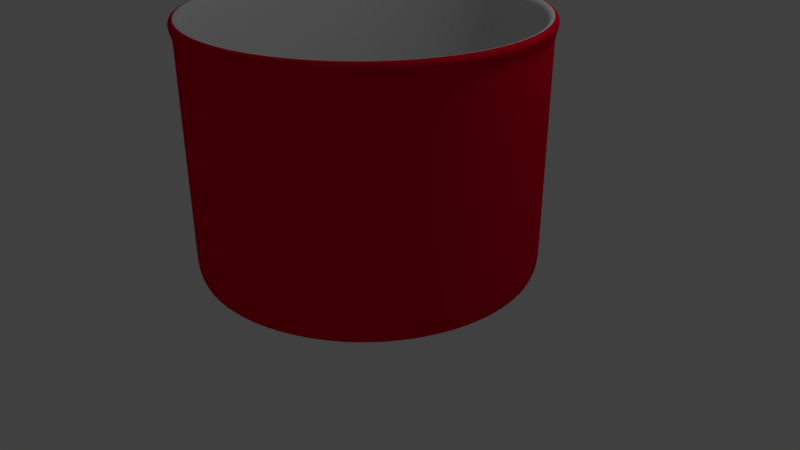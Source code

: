 # Source: mug.blend  (saved by Blender 2.79.0; exported with 4.5.12 LTS)
import bpy
from mathutils import Matrix  # noqa: F401  (used for matrix-valued properties, if any)

bpy.ops.wm.read_factory_settings(use_empty=True)
scene = bpy.context.scene
scene.name = 'Scene'

# ---- collections
col_collection_1 = bpy.data.collections.new('Collection 1'); scene.collection.children.link(col_collection_1)

# ---- materials (node trees are filled in below, after node groups)
mat_material_001 = bpy.data.materials.new('Material.001')
mat_material_001.alpha_threshold = 0.0
mat_material_001.use_transparent_shadow = False
mat_material_001.diffuse_color = (0.8, 0.0006263, 0.02468, 1.0)
mat_material_001.roughness = 0.5
mat_material_002 = bpy.data.materials.new('Material.002')
mat_material_002.alpha_threshold = 0.0
mat_material_002.use_transparent_shadow = False
mat_material_002.roughness = 0.5

# ---- material node trees

# ---- world
world_world = bpy.data.worlds.new('World'); scene.world = world_world
world_world.color = (0.05088, 0.05088, 0.05088)
world_world.use_sun_shadow = False
world_world.sun_shadow_jitter_overblur = 0.0
world_world.cycles.sampling_method = 'MANUAL'

# ---- cameras
cam_camera = bpy.data.cameras.new('Camera')
cam_camera.clip_end = 100.0
cam_camera.lens = 35.0
cam_camera.sensor_width = 32.0
cam_camera.sensor_height = 18.0
cam_camera.ortho_scale = 7.314
cam_camera.dof.focus_distance = 0.0
cam_camera.dof.aperture_fstop = 128.0

# ---- lights
light_lamp = bpy.data.lights.new('Lamp', 'POINT')
light_lamp.transmission_factor = 0.0
light_lamp.cutoff_distance = 30.0
light_lamp.energy = 100.0
light_lamp.shadow_buffer_clip_start = 1.001
light_lamp.shadow_soft_size = 0.1
light_lamp.shadow_maximum_resolution = 0.006
light_lamp.use_absolute_resolution = True

# ---- meshes
me_circle = bpy.data.meshes.new('Circle')
me_circle.from_pydata([(-0.1121, 0.8975, 0.01493), (-0.285, 0.8584, 0.01493), (-0.447, 0.7863, 0.01493), (-0.5918, 0.684, 0.01493), (-0.7139, 0.5554, 0.01493), (-0.8085, 0.4054, 0.01493), (-0.8721, 0.2399, 0.01493), (-0.9021, 0.06517, 0.01493), (-0.8975, -0.1121, 0.01493), (-0.8584, -0.285, 0.01493), (-0.7863, -0.447, 0.01493), (-0.684, -0.5918, 0.01493), (-0.5554, -0.7139, 0.01493), (-0.4054, -0.8085, 0.01493), (-0.2399, -0.8721, 0.01493), (-0.06517, -0.9021, 0.01493), (0.1121, -0.8975, 0.01493), (0.285, -0.8584, 0.01493), (0.447, -0.7863, 0.01493), (0.5918, -0.684, 0.01493), (0.7139, -0.5554, 0.01493), (0.8085, -0.4054, 0.01493), (0.8721, -0.2399, 0.01493), (0.9021, -0.06517, 0.01493), (0.8975, 0.1121, 0.01493), (0.8584, 0.285, 0.01493), (0.7863, 0.447, 0.01493), (0.684, 0.5918, 0.01493), (0.5554, 0.7139, 0.01493), (0.4054, 0.8085, 0.01493), (0.2399, 0.8721, 0.01493), (0.06517, 0.9021, 0.01493), (-0.1178, 0.9432, 1.435), (-0.2995, 0.9021, 1.435), (-0.4697, 0.8263, 1.435), (-0.6219, 0.7188, 1.435), (-0.7502, 0.5836, 1.435), (-0.8496, 0.4261, 1.435), (-0.9164, 0.2521, 1.435), (-0.948, 0.06849, 1.435), (-0.9432, -0.1178, 1.435), (-0.9021, -0.2995, 1.435), (-0.8263, -0.4697, 1.435), (-0.7188, -0.6219, 1.435), (-0.5836, -0.7502, 1.435), (-0.4261, -0.8496, 1.435), (-0.2521, -0.9164, 1.435), (-0.06849, -0.948, 1.435), (0.1178, -0.9432, 1.435), (0.2995, -0.9021, 1.435), (0.4697, -0.8263, 1.435), (0.6219, -0.7188, 1.435), (0.7502, -0.5836, 1.435), (0.8496, -0.4261, 1.435), (0.9164, -0.2521, 1.435), (0.948, -0.06849, 1.435), (0.9432, 0.1178, 1.435), (0.9021, 0.2995, 1.435), (0.8263, 0.4697, 1.435), (0.7188, 0.6219, 1.435), (0.5836, 0.7502, 1.435), (0.4261, 0.8496, 1.435), (0.2521, 0.9164, 1.435), (0.06849, 0.948, 1.435), (-0.3236, 0.9747, 1.435), (-0.1273, 1.019, 1.435), (-0.5076, 0.8928, 1.435), (-0.672, 0.7766, 1.435), (-0.8106, 0.6306, 1.435), (-0.918, 0.4604, 1.435), (-0.9902, 0.2724, 1.435), (-1.024, 0.074, 1.435), (-1.019, -0.1273, 1.435), (-0.9747, -0.3236, 1.435), (-0.8928, -0.5076, 1.435), (-0.7766, -0.672, 1.435), (-0.6306, -0.8106, 1.435), (-0.4604, -0.918, 1.435), (-0.2724, -0.9902, 1.435), (-0.074, -1.024, 1.435), (0.1273, -1.019, 1.435), (0.3236, -0.9747, 1.435), (0.5076, -0.8928, 1.435), (0.672, -0.7766, 1.435), (0.8106, -0.6306, 1.435), (0.918, -0.4604, 1.435), (0.9902, -0.2724, 1.435), (1.024, -0.074, 1.435), (1.019, 0.1273, 1.435), (0.9747, 0.3236, 1.435), (0.8928, 0.5076, 1.435), (0.7766, 0.672, 1.435), (0.6306, 0.8106, 1.435), (0.4604, 0.918, 1.435), (0.2724, 0.9902, 1.435), (0.074, 1.024, 1.435), (-0.09519, 0.7623, 0.08779), (-0.2421, 0.7291, 0.08779), (-0.3797, 0.6679, 0.08779), (-0.5027, 0.581, 0.08779), (-0.6063, 0.4717, 0.08779), (-0.6867, 0.3444, 0.08779), (-0.7407, 0.2038, 0.08779), (-0.7662, 0.05536, 0.08779), (-0.7623, -0.09519, 0.08779), (-0.7291, -0.2421, 0.08779), (-0.6679, -0.3797, 0.08779), (-0.581, -0.5027, 0.08779), (-0.4717, -0.6063, 0.08779), (-0.3444, -0.6867, 0.08779), (-0.2038, -0.7407, 0.08779), (-0.05536, -0.7662, 0.08779), (0.09519, -0.7623, 0.08779), (0.2421, -0.7291, 0.08779), (0.3797, -0.6679, 0.08779), (0.5027, -0.581, 0.08779), (0.6063, -0.4717, 0.08779), (0.6867, -0.3444, 0.08779), (0.7407, -0.2038, 0.08779), (0.7662, -0.05536, 0.08779), (0.7623, 0.09519, 0.08779), (0.7291, 0.2421, 0.08779), (0.6679, 0.3797, 0.08779), (0.581, 0.5027, 0.08779), (0.4717, 0.6063, 0.08779), (0.3444, 0.6867, 0.08779), (0.2038, 0.7407, 0.08779), (0.05535, 0.7662, 0.08779), (-0.4942, 0.8693, 0.1586), (-0.3151, 0.9491, 0.1586), (0.4483, 0.8939, 0.1586), (0.614, 0.7893, 0.1586), (0.1239, -0.9923, 0.1586), (-0.07206, -0.9974, 0.1586), (-0.6543, 0.7562, 0.1586), (0.2653, 0.9642, 0.1586), (0.3151, -0.9491, 0.1586), (-0.7893, 0.614, 0.1586), (0.07205, 0.9974, 0.1586), (0.4942, -0.8693, 0.1586), (-0.8939, 0.4483, 0.1586), (-0.1239, 0.9923, 0.1586), (0.6543, -0.7562, 0.1586), (-0.9642, 0.2653, 0.1586), (0.7893, -0.614, 0.1586), (-0.9974, 0.07206, 0.1586), (0.8939, -0.4483, 0.1586), (-0.9923, -0.1239, 0.1586), (0.9642, -0.2653, 0.1586), (-0.9491, -0.3151, 0.1586), (0.9974, -0.07206, 0.1586), (-0.8693, -0.4942, 0.1586), (0.9923, 0.1239, 0.1586), (-0.7562, -0.6543, 0.1586), (0.9491, 0.3151, 0.1586), (-0.614, -0.7893, 0.1586), (0.8693, 0.4942, 0.1586), (-0.4483, -0.8939, 0.1586), (0.7562, 0.6543, 0.1586), (-0.2653, -0.9642, 0.1586), (-0.4942, 0.8693, 1.374), (0.4483, 0.8939, 1.374), (0.1239, -0.9923, 1.374), (-0.6543, 0.7562, 1.374), (0.2653, 0.9642, 1.374), (0.3151, -0.9491, 1.374), (-0.7893, 0.614, 1.374), (0.07205, 0.9974, 1.374), (0.4942, -0.8693, 1.374), (-0.8939, 0.4483, 1.374), (-0.1239, 0.9923, 1.374), (0.6543, -0.7562, 1.374), (-0.9642, 0.2653, 1.374), (0.7893, -0.614, 1.374), (-0.9974, 0.07206, 1.374), (0.8939, -0.4483, 1.374), (-0.9923, -0.1239, 1.374), (0.9642, -0.2653, 1.374), (-0.9491, -0.3151, 1.374), (0.9974, -0.07206, 1.374), (-0.8693, -0.4942, 1.374), (0.9923, 0.1239, 1.374), (-0.7562, -0.6543, 1.374), (0.9491, 0.3151, 1.374), (-0.614, -0.7893, 1.374), (0.8693, 0.4942, 1.374), (-0.4483, -0.8939, 1.374), (0.7562, 0.6543, 1.374), (-0.2653, -0.9642, 1.374), (-0.3151, 0.9491, 1.374), (0.614, 0.7893, 1.374), (-0.07206, -0.9974, 1.374), (-0.3151, 0.9491, -1.192e-07), (-0.1239, 0.9923, -1.192e-07), (-0.4942, 0.8693, -1.192e-07), (-0.6543, 0.7562, -1.192e-07), (-0.7893, 0.614, -1.192e-07), (-0.8939, 0.4483, -1.192e-07), (-0.9642, 0.2653, -1.192e-07), (-0.9974, 0.07206, -1.192e-07), (-0.9923, -0.1239, -1.192e-07), (-0.9491, -0.3151, -1.192e-07), (-0.8693, -0.4942, -1.192e-07), (-0.7562, -0.6543, -1.192e-07), (-0.614, -0.7893, -1.192e-07), (-0.4483, -0.8939, -1.192e-07), (-0.2653, -0.9642, -1.192e-07), (-0.07206, -0.9974, -1.192e-07), (0.1239, -0.9923, -1.192e-07), (0.3151, -0.9491, -1.192e-07), (0.4942, -0.8693, -1.192e-07), (0.6543, -0.7562, -1.192e-07), (0.7893, -0.614, -1.192e-07), (0.8939, -0.4483, -1.192e-07), (0.9642, -0.2653, -1.192e-07), (0.9974, -0.07206, -1.192e-07), (0.9923, 0.1239, -1.192e-07), (0.9491, 0.3151, -1.192e-07), (0.8693, 0.4942, -1.192e-07), (0.7562, 0.6543, -1.192e-07), (0.614, 0.7893, -1.192e-07), (0.4483, 0.8939, -1.192e-07), (0.2653, 0.9642, -1.192e-07), (0.07205, 0.9974, -1.192e-07), (-0.2826, 0.8511, 0.08779), (-0.1111, 0.8899, 0.08779), (-0.4432, 0.7796, 0.08779), (-0.5868, 0.6782, 0.08779), (-0.7078, 0.5507, 0.08779), (-0.8016, 0.402, 0.08779), (-0.8646, 0.2379, 0.08779), (-0.8944, 0.06462, 0.08779), (-0.8899, -0.1111, 0.08779), (-0.8511, -0.2826, 0.08779), (-0.7796, -0.4432, 0.08779), (-0.6782, -0.5868, 0.08779), (-0.5507, -0.7078, 0.08779), (-0.402, -0.8016, 0.08779), (-0.2379, -0.8646, 0.08779), (-0.06462, -0.8944, 0.08779), (0.1111, -0.8899, 0.08779), (0.2826, -0.8511, 0.08779), (0.4432, -0.7796, 0.08779), (0.5868, -0.6782, 0.08779), (0.7078, -0.5507, 0.08779), (0.8016, -0.402, 0.08779), (0.8646, -0.2379, 0.08779), (0.8944, -0.06462, 0.08779), (0.8899, 0.1111, 0.08779), (0.8511, 0.2826, 0.08779), (0.7796, 0.4432, 0.08779), (0.6782, 0.5868, 0.08779), (0.5506, 0.7078, 0.08779), (0.402, 0.8016, 0.08779), (0.2379, 0.8646, 0.08779), (0.06462, 0.8944, 0.08779), (-0.3151, 0.9491, 1.312), (0.614, 0.7893, 1.312), (-0.07206, -0.9974, 1.312), (-0.4942, 0.8693, 1.312), (0.4483, 0.8939, 1.312), (0.1239, -0.9923, 1.312), (-0.6543, 0.7562, 1.312), (0.2653, 0.9642, 1.312), (0.3151, -0.9491, 1.312), (-0.7893, 0.614, 1.312), (0.07205, 0.9974, 1.312), (0.4942, -0.8693, 1.312), (-0.8939, 0.4483, 1.312), (-0.1239, 0.9923, 1.312), (0.6543, -0.7562, 1.312), (-0.9642, 0.2653, 1.312), (0.7893, -0.614, 1.312), (-0.9974, 0.07206, 1.312), (0.8939, -0.4483, 1.312), (-0.9923, -0.1239, 1.312), (0.9642, -0.2653, 1.312), (-0.9491, -0.3151, 1.312), (0.9974, -0.07206, 1.312), (-0.8693, -0.4942, 1.312), (0.9923, 0.1239, 1.312), (-0.7562, -0.6543, 1.312), (0.9491, 0.3151, 1.312), (-0.614, -0.7893, 1.312), (0.8693, 0.4942, 1.312), (-0.4483, -0.8939, 1.312), (0.7562, 0.6543, 1.312), (-0.2653, -0.9642, 1.312), (-0.2845, 0.8569, 0.2412), (-0.1119, 0.8959, 0.2412), (0.5544, 0.7126, 0.2412), (0.6828, 0.5908, 0.2412), (-0.06506, -0.9005, 0.2412), (-0.2395, -0.8705, 0.2412), (-0.4462, 0.7849, 0.2412), (0.4047, 0.8071, 0.2412), (0.1119, -0.8959, 0.2412), (-0.5908, 0.6828, 0.2412), (0.2395, 0.8705, 0.2412), (0.2845, -0.8569, 0.2412), (-0.7126, 0.5544, 0.2412), (0.06506, 0.9005, 0.2412), (0.4462, -0.7849, 0.2412), (-0.8071, 0.4047, 0.2412), (0.5908, -0.6828, 0.2412), (-0.8705, 0.2395, 0.2412), (0.7126, -0.5544, 0.2412), (-0.9005, 0.06506, 0.2412), (0.8071, -0.4047, 0.2412), (-0.8959, -0.1119, 0.2412), (0.8705, -0.2395, 0.2412), (-0.8569, -0.2845, 0.2412), (0.9005, -0.06506, 0.2412), (-0.7849, -0.4462, 0.2412), (0.8959, 0.1119, 0.2412), (-0.6828, -0.5908, 0.2412), (0.8569, 0.2845, 0.2412), (-0.5544, -0.7126, 0.2412), (0.7849, 0.4462, 0.2412), (-0.4047, -0.8071, 0.2412), (-0.1173, 0.9392, 1.335), (0.7158, 0.6193, 1.335), (-0.2511, -0.9126, 1.335), (-0.2983, 0.8983, 1.335), (0.5812, 0.7471, 1.335), (-0.0682, -0.9441, 1.335), (-0.4678, 0.8228, 1.335), (0.4243, 0.8461, 1.335), (0.1173, -0.9392, 1.335), (-0.6193, 0.7158, 1.335), (0.2511, 0.9126, 1.335), (0.2983, -0.8983, 1.335), (-0.7471, 0.5812, 1.335), (0.0682, 0.9441, 1.335), (0.4678, -0.8228, 1.335), (-0.8461, 0.4243, 1.335), (0.6193, -0.7158, 1.335), (-0.9126, 0.2511, 1.335), (0.7471, -0.5812, 1.335), (-0.9441, 0.0682, 1.335), (0.8461, -0.4243, 1.335), (-0.9392, -0.1173, 1.335), (0.9126, -0.2511, 1.335), (-0.8983, -0.2983, 1.335), (0.9441, -0.0682, 1.335), (-0.8228, -0.4678, 1.335), (0.9392, 0.1173, 1.335), (-0.7158, -0.6193, 1.335), (0.8983, 0.2983, 1.335), (-0.5812, -0.7471, 1.335), (0.8228, 0.4678, 1.335), (-0.4243, -0.8461, 1.335), (-0.3126, 0.9416, 1.465), (-0.1229, 0.9845, 1.465), (-0.4903, 0.8625, 1.465), (-0.6492, 0.7503, 1.465), (-0.7831, 0.6092, 1.465), (-0.8869, 0.4447, 1.465), (-0.9566, 0.2632, 1.465), (-0.9896, 0.07149, 1.465), (-0.9845, -0.1229, 1.465), (-0.9416, -0.3126, 1.465), (-0.8625, -0.4903, 1.465), (-0.7503, -0.6492, 1.465), (-0.6092, -0.7831, 1.465), (-0.4447, -0.8869, 1.465), (-0.2632, -0.9566, 1.465), (-0.07149, -0.9896, 1.465), (0.1229, -0.9845, 1.465), (0.3126, -0.9416, 1.465), (0.4903, -0.8625, 1.465), (0.6492, -0.7503, 1.465), (0.7831, -0.6092, 1.465), (0.8869, -0.4447, 1.465), (0.9566, -0.2632, 1.465), (0.9896, -0.07149, 1.465), (0.9845, 0.1229, 1.465), (0.9416, 0.3126, 1.465), (0.8625, 0.4903, 1.465), (0.7503, 0.6492, 1.465), (0.6092, 0.7831, 1.465), (0.4447, 0.8869, 1.465), (0.2632, 0.9566, 1.465), (0.07149, 0.9896, 1.465), (-0.3151, 0.9491, 1.193), (0.614, 0.7893, 1.193), (-0.07206, -0.9974, 1.193), (-0.4942, 0.8693, 1.193), (0.4483, 0.8939, 1.193), (0.1239, -0.9923, 1.193), (-0.6543, 0.7562, 1.193), (0.2653, 0.9642, 1.193), (0.3151, -0.9491, 1.193), (-0.7893, 0.614, 1.193), (0.07205, 0.9974, 1.193), (0.4942, -0.8693, 1.193), (-0.8939, 0.4483, 1.193), (-0.1239, 0.9923, 1.193), (0.6543, -0.7562, 1.193), (-0.9642, 0.2653, 1.193), (0.7893, -0.614, 1.193), (-0.9974, 0.07206, 1.193), (0.8939, -0.4483, 1.193), (-0.9923, -0.1239, 1.193), (0.9642, -0.2653, 1.193), (-0.9491, -0.3151, 1.193), (0.9974, -0.07206, 1.193), (-0.8693, -0.4942, 1.193), (0.9923, 0.1239, 1.193), (-0.7562, -0.6543, 1.193), (0.9491, 0.3151, 1.193), (-0.614, -0.7893, 1.193), (0.8693, 0.4942, 1.193), (-0.4483, -0.8939, 1.193), (0.7562, 0.6543, 1.193), (-0.2653, -0.9642, 1.193), (-0.3151, 0.9491, 0.9723), (0.614, 0.7893, 0.9723), (-0.07206, -0.9974, 0.9723), (-0.4942, 0.8693, 0.9723), (0.4483, 0.8939, 0.9723), (0.1239, -0.9923, 0.9723), (-0.6543, 0.7562, 0.9723), (0.2653, 0.9642, 0.9723), (0.3151, -0.9491, 0.9723), (-0.7893, 0.614, 0.9723), (0.07205, 0.9974, 0.9723), (0.4942, -0.8693, 0.9723), (-0.8939, 0.4483, 0.9723), (-0.1239, 0.9923, 0.9723), (0.6543, -0.7562, 0.9723), (-0.9642, 0.2653, 0.9723), (0.7893, -0.614, 0.9723), (-0.9974, 0.07206, 0.9723), (0.8939, -0.4483, 0.9723), (-0.9923, -0.1239, 0.9723), (0.9642, -0.2653, 0.9723), (-0.9491, -0.3151, 0.9723), (0.9974, -0.07206, 0.9723), (-0.8693, -0.4942, 0.9723), (0.9923, 0.1239, 0.9723), (-0.7562, -0.6543, 0.9723), (0.9491, 0.3151, 0.9723), (-0.614, -0.7893, 0.9723), (0.8693, 0.4942, 0.9723), (-0.4483, -0.8939, 0.9723), (0.7562, 0.6543, 0.9723), (-0.2653, -0.9642, 0.9723), (-0.3151, 0.9491, 0.3564), (0.614, 0.7893, 0.3564), (-0.07206, -0.9974, 0.3564), (-0.4942, 0.8693, 0.3564), (0.4483, 0.8939, 0.3564), (0.1239, -0.9923, 0.3564), (-0.6543, 0.7562, 0.3564), (0.2653, 0.9642, 0.3564), (0.3151, -0.9491, 0.3564), (-0.7893, 0.614, 0.3564), (0.07205, 0.9974, 0.3564), (0.4942, -0.8693, 0.3564), (-0.8939, 0.4483, 0.3564), (-0.1239, 0.9923, 0.3564), (0.6543, -0.7562, 0.3564), (-0.9642, 0.2653, 0.3564), (0.7893, -0.614, 0.3564), (-0.9974, 0.07206, 0.3564), (0.8939, -0.4483, 0.3564), (-0.9923, -0.1239, 0.3564), (0.9642, -0.2653, 0.3564), (-0.9491, -0.3151, 0.3564), (0.9974, -0.07206, 0.3564), (-0.8693, -0.4942, 0.3564), (0.9923, 0.1239, 0.3564), (-0.7562, -0.6543, 0.3564), (0.9491, 0.3151, 0.3564), (-0.614, -0.7893, 0.3564), (0.8693, 0.4942, 0.3564), (-0.4483, -0.8939, 0.3564), (0.7562, 0.6543, 0.3564), (-0.2653, -0.9642, 0.3564), (0.06498, 1.252, 0.9777), (0.06399, 1.323, 1.187), (-0.131, 1.247, 0.9785), (-0.132, 1.318, 1.188), (0.07662, 1.354, 0.8704), (0.07448, 1.507, 0.9241), (-0.1194, 1.351, 0.8727), (-0.1215, 1.504, 0.9264), (0.05624, 1.334, 0.3895), (0.05404, 1.491, 0.3555), (-0.1398, 1.332, 0.3919), (-0.142, 1.488, 0.3578), (0.04201, 1.168, 0.3514), (0.05206, 1.239, 0.1773), (-0.125, 1.167, 0.3415), (-0.1149, 1.239, 0.1674), (0.04201, 1.168, 0.3514), (0.05206, 1.239, 0.1773), (-0.125, 1.167, 0.3415), (-0.1149, 1.239, 0.1674), (0.05586, 1.05, 0.323), (0.0559, 1.048, 0.1466), (-0.1402, 1.05, 0.323), (-0.1401, 1.047, 0.1466)], [], [(1, 0, 31, 30, 29, 28, 27, 26, 25, 24, 23, 22, 21, 20, 19, 18, 17, 16, 15, 14, 13, 12, 11, 10, 9, 8, 7, 6, 5, 4, 3, 2), (289, 288, 224, 225), (189, 160, 66, 64), (190, 161, 93, 92), (191, 162, 80, 79), (160, 163, 67, 66), (161, 164, 94, 93), (162, 165, 81, 80), (163, 166, 68, 67), (164, 167, 95, 94), (165, 168, 82, 81), (166, 169, 69, 68), (167, 170, 65, 95), (168, 171, 83, 82), (169, 172, 70, 69), (171, 173, 84, 83), (172, 174, 71, 70), (173, 175, 85, 84), (174, 176, 72, 71), (175, 177, 86, 85), (176, 178, 73, 72), (177, 179, 87, 86), (178, 180, 74, 73), (179, 181, 88, 87), (180, 182, 75, 74), (181, 183, 89, 88), (182, 184, 76, 75), (183, 185, 90, 89), (184, 186, 77, 76), (185, 187, 91, 90), (186, 188, 78, 77), (170, 189, 64, 65), (187, 190, 92, 91), (188, 191, 79, 78), (352, 353, 65, 64), (354, 352, 64, 66), (355, 354, 66, 67), (356, 355, 67, 68), (357, 356, 68, 69), (358, 357, 69, 70), (359, 358, 70, 71), (360, 359, 71, 72), (361, 360, 72, 73), (362, 361, 73, 74), (363, 362, 74, 75), (364, 363, 75, 76), (365, 364, 76, 77), (366, 365, 77, 78), (367, 366, 78, 79), (368, 367, 79, 80), (369, 368, 80, 81), (370, 369, 81, 82), (371, 370, 82, 83), (372, 371, 83, 84), (373, 372, 84, 85), (374, 373, 85, 86), (375, 374, 86, 87), (376, 375, 87, 88), (377, 376, 88, 89), (378, 377, 89, 90), (379, 378, 90, 91), (380, 379, 91, 92), (381, 380, 92, 93), (382, 381, 93, 94), (383, 382, 94, 95), (353, 383, 95, 65), (97, 98, 99, 100, 101, 102, 103, 104, 105, 106, 107, 108, 109, 110, 111, 112, 113, 114, 115, 116, 117, 118, 119, 120, 121, 122, 123, 124, 125, 126, 127, 96), (291, 290, 252, 251), (293, 292, 239, 238), (288, 294, 226, 224), (290, 295, 253, 252), (292, 296, 240, 239), (294, 297, 227, 226), (295, 298, 254, 253), (296, 299, 241, 240), (297, 300, 228, 227), (298, 301, 255, 254), (299, 302, 242, 241), (300, 303, 229, 228), (301, 289, 225, 255), (302, 304, 243, 242), (303, 305, 230, 229), (304, 306, 244, 243), (305, 307, 231, 230), (306, 308, 245, 244), (307, 309, 232, 231), (308, 310, 246, 245), (309, 311, 233, 232), (310, 312, 247, 246), (311, 313, 234, 233), (312, 314, 248, 247), (313, 315, 235, 234), (314, 316, 249, 248), (315, 317, 236, 235), (316, 318, 250, 249), (317, 319, 237, 236), (318, 291, 251, 250), (319, 293, 238, 237), (206, 207, 133, 159), (219, 220, 131, 158), (193, 192, 129, 141), (205, 206, 159, 157), (218, 219, 158, 156), (204, 205, 157, 155), (217, 218, 156, 154), (203, 204, 155, 153), (216, 217, 154, 152), (202, 203, 153, 151), (215, 216, 152, 150), (201, 202, 151, 149), (214, 215, 150, 148), (200, 201, 149, 147), (213, 214, 148, 146), (199, 200, 147, 145), (212, 213, 146, 144), (198, 199, 145, 143), (211, 212, 144, 142), (197, 198, 143, 140), (210, 211, 142, 139), (223, 193, 141, 138), (196, 197, 140, 137), (209, 210, 139, 136), (222, 223, 138, 135), (195, 196, 137, 134), (208, 209, 136, 132), (221, 222, 135, 130), (194, 195, 134, 128), (207, 208, 132, 133), (220, 221, 130, 131), (192, 194, 128, 129), (287, 258, 191, 188), (286, 257, 190, 187), (269, 256, 189, 170), (285, 287, 188, 186), (284, 286, 187, 185), (283, 285, 186, 184), (282, 284, 185, 183), (281, 283, 184, 182), (280, 282, 183, 181), (279, 281, 182, 180), (278, 280, 181, 179), (277, 279, 180, 178), (276, 278, 179, 177), (275, 277, 178, 176), (274, 276, 177, 175), (273, 275, 176, 174), (272, 274, 175, 173), (271, 273, 174, 172), (270, 272, 173, 171), (268, 271, 172, 169), (267, 270, 171, 168), (266, 269, 170, 167), (265, 268, 169, 166), (264, 267, 168, 165), (263, 266, 167, 164), (262, 265, 166, 163), (261, 264, 165, 162), (260, 263, 164, 161), (259, 262, 163, 160), (258, 261, 162, 191), (257, 260, 161, 190), (256, 259, 160, 189), (0, 1, 192, 193), (1, 2, 194, 192), (2, 3, 195, 194), (3, 4, 196, 195), (4, 5, 197, 196), (5, 6, 198, 197), (6, 7, 199, 198), (7, 8, 200, 199), (8, 9, 201, 200), (9, 10, 202, 201), (10, 11, 203, 202), (11, 12, 204, 203), (12, 13, 205, 204), (13, 14, 206, 205), (14, 15, 207, 206), (15, 16, 208, 207), (16, 17, 209, 208), (17, 18, 210, 209), (18, 19, 211, 210), (19, 20, 212, 211), (20, 21, 213, 212), (21, 22, 214, 213), (22, 23, 215, 214), (23, 24, 216, 215), (24, 25, 217, 216), (25, 26, 218, 217), (26, 27, 219, 218), (27, 28, 220, 219), (28, 29, 221, 220), (29, 30, 222, 221), (30, 31, 223, 222), (31, 0, 193, 223), (97, 96, 225, 224), (98, 97, 224, 226), (99, 98, 226, 227), (100, 99, 227, 228), (101, 100, 228, 229), (102, 101, 229, 230), (103, 102, 230, 231), (104, 103, 231, 232), (105, 104, 232, 233), (106, 105, 233, 234), (107, 106, 234, 235), (108, 107, 235, 236), (109, 108, 236, 237), (110, 109, 237, 238), (111, 110, 238, 239), (112, 111, 239, 240), (113, 112, 240, 241), (114, 113, 241, 242), (115, 114, 242, 243), (116, 115, 243, 244), (117, 116, 244, 245), (118, 117, 245, 246), (119, 118, 246, 247), (120, 119, 247, 248), (121, 120, 248, 249), (122, 121, 249, 250), (123, 122, 250, 251), (124, 123, 251, 252), (125, 124, 252, 253), (126, 125, 253, 254), (127, 126, 254, 255), (96, 127, 255, 225), (384, 387, 259, 256), (385, 388, 260, 257), (386, 389, 261, 258), (387, 390, 262, 259), (388, 391, 263, 260), (389, 392, 264, 261), (390, 393, 265, 262), (391, 394, 266, 263), (392, 395, 267, 264), (393, 396, 268, 265), (394, 397, 269, 266), (395, 398, 270, 267), (396, 399, 271, 268), (398, 400, 272, 270), (399, 401, 273, 271), (400, 402, 274, 272), (401, 403, 275, 273), (402, 404, 276, 274), (403, 405, 277, 275), (404, 406, 278, 276), (405, 407, 279, 277), (406, 408, 280, 278), (407, 409, 281, 279), (408, 410, 282, 280), (409, 411, 283, 281), (410, 412, 284, 282), (411, 413, 285, 283), (412, 414, 286, 284), (413, 415, 287, 285), (397, 384, 256, 269), (414, 385, 257, 286), (415, 386, 258, 287), (351, 322, 293, 319), (350, 321, 291, 318), (349, 351, 319, 317), (348, 350, 318, 316), (347, 349, 317, 315), (346, 348, 316, 314), (345, 347, 315, 313), (344, 346, 314, 312), (343, 345, 313, 311), (342, 344, 312, 310), (341, 343, 311, 309), (340, 342, 310, 308), (339, 341, 309, 307), (338, 340, 308, 306), (337, 339, 307, 305), (336, 338, 306, 304), (335, 337, 305, 303), (334, 336, 304, 302), (333, 320, 289, 301), (332, 335, 303, 300), (331, 334, 302, 299), (330, 333, 301, 298), (329, 332, 300, 297), (328, 331, 299, 296), (327, 330, 298, 295), (326, 329, 297, 294), (325, 328, 296, 292), (324, 327, 295, 290), (323, 326, 294, 288), (322, 325, 292, 293), (321, 324, 290, 291), (320, 323, 288, 289), (32, 33, 323, 320), (59, 60, 324, 321), (46, 47, 325, 322), (33, 34, 326, 323), (60, 61, 327, 324), (47, 48, 328, 325), (34, 35, 329, 326), (61, 62, 330, 327), (48, 49, 331, 328), (35, 36, 332, 329), (62, 63, 333, 330), (49, 50, 334, 331), (36, 37, 335, 332), (63, 32, 320, 333), (50, 51, 336, 334), (37, 38, 337, 335), (51, 52, 338, 336), (38, 39, 339, 337), (52, 53, 340, 338), (39, 40, 341, 339), (53, 54, 342, 340), (40, 41, 343, 341), (54, 55, 344, 342), (41, 42, 345, 343), (55, 56, 346, 344), (42, 43, 347, 345), (56, 57, 348, 346), (43, 44, 349, 347), (57, 58, 350, 348), (44, 45, 351, 349), (58, 59, 321, 350), (45, 46, 322, 351), (32, 63, 383, 353), (63, 62, 382, 383), (62, 61, 381, 382), (61, 60, 380, 381), (60, 59, 379, 380), (59, 58, 378, 379), (58, 57, 377, 378), (57, 56, 376, 377), (56, 55, 375, 376), (55, 54, 374, 375), (54, 53, 373, 374), (53, 52, 372, 373), (52, 51, 371, 372), (51, 50, 370, 371), (50, 49, 369, 370), (49, 48, 368, 369), (48, 47, 367, 368), (47, 46, 366, 367), (46, 45, 365, 366), (45, 44, 364, 365), (44, 43, 363, 364), (43, 42, 362, 363), (42, 41, 361, 362), (41, 40, 360, 361), (40, 39, 359, 360), (39, 38, 358, 359), (38, 37, 357, 358), (37, 36, 356, 357), (36, 35, 355, 356), (35, 34, 354, 355), (34, 33, 352, 354), (33, 32, 353, 352), (447, 418, 386, 415), (446, 417, 385, 414), (429, 416, 384, 397), (445, 447, 415, 413), (444, 446, 414, 412), (443, 445, 413, 411), (442, 444, 412, 410), (441, 443, 411, 409), (440, 442, 410, 408), (439, 441, 409, 407), (438, 440, 408, 406), (437, 439, 407, 405), (436, 438, 406, 404), (435, 437, 405, 403), (434, 436, 404, 402), (433, 435, 403, 401), (432, 434, 402, 400), (431, 433, 401, 399), (430, 432, 400, 398), (428, 431, 399, 396), (427, 430, 398, 395), (397, 394, 481, 483), (425, 428, 396, 393), (424, 427, 395, 392), (423, 426, 394, 391), (422, 425, 393, 390), (421, 424, 392, 389), (420, 423, 391, 388), (419, 422, 390, 387), (418, 421, 389, 386), (417, 420, 388, 385), (416, 419, 387, 384), (448, 451, 419, 416), (449, 452, 420, 417), (450, 453, 421, 418), (451, 454, 422, 419), (452, 455, 423, 420), (453, 456, 424, 421), (454, 457, 425, 422), (455, 458, 426, 423), (456, 459, 427, 424), (457, 460, 428, 425), (458, 461, 429, 426), (459, 462, 430, 427), (460, 463, 431, 428), (462, 464, 432, 430), (463, 465, 433, 431), (464, 466, 434, 432), (465, 467, 435, 433), (466, 468, 436, 434), (467, 469, 437, 435), (468, 470, 438, 436), (469, 471, 439, 437), (470, 472, 440, 438), (471, 473, 441, 439), (472, 474, 442, 440), (473, 475, 443, 441), (474, 476, 444, 442), (475, 477, 445, 443), (476, 478, 446, 444), (477, 479, 447, 445), (461, 448, 416, 429), (478, 449, 417, 446), (479, 450, 418, 447), (159, 133, 450, 479), (158, 131, 449, 478), (141, 129, 448, 461), (157, 159, 479, 477), (156, 158, 478, 476), (155, 157, 477, 475), (154, 156, 476, 474), (153, 155, 475, 473), (152, 154, 474, 472), (151, 153, 473, 471), (150, 152, 472, 470), (149, 151, 471, 469), (148, 150, 470, 468), (147, 149, 469, 467), (146, 148, 468, 466), (145, 147, 467, 465), (144, 146, 466, 464), (143, 145, 465, 463), (142, 144, 464, 462), (140, 143, 463, 460), (139, 142, 462, 459), (138, 501, 500, 458), (137, 140, 460, 457), (136, 139, 459, 456), (135, 138, 458, 455), (134, 137, 457, 454), (132, 136, 456, 453), (130, 135, 455, 452), (128, 134, 454, 451), (133, 132, 453, 450), (131, 130, 452, 449), (129, 128, 451, 448), (483, 481, 485, 487), (426, 429, 482, 480), (394, 426, 480, 481), (429, 397, 483, 482), (484, 486, 490, 488), (481, 480, 484, 485), (480, 482, 486, 484), (482, 483, 487, 486), (491, 489, 493, 495), (486, 487, 491, 490), (487, 485, 489, 491), (485, 484, 488, 489), (495, 493, 497, 499), (489, 488, 492, 493), (488, 490, 494, 492), (490, 491, 495, 494), (496, 498, 502, 500), (493, 492, 496, 497), (492, 494, 498, 496), (494, 495, 499, 498), (498, 499, 503, 502), (499, 497, 501, 503), (497, 496, 500, 501), (458, 500, 502, 461), (141, 461, 502, 503), (138, 141, 503, 501)])
me_circle.polygons.foreach_set('material_index', [0, 1, 0, 0, 0, 0, 0, 0, 0, 0, 0, 0, 0, 0, 0, 0, 0, 0, 0, 0, 0, 0, 0, 0, 0, 0, 0, 0, 0, 0, 0, 0, 0, 0, 0, 0, 0, 0, 0, 0, 0, 0, 0, 0, 0, 0, 0, 0, 0, 0, 0, 0, 0, 0, 0, 0, 0, 0, 0, 0, 0, 0, 0, 0, 0, 0, 1, 1, 1, 1, 1, 1, 1, 1, 1, 1, 1, 1, 1, 1, 1, 1, 1, 1, 1, 1, 1, 1, 1, 1, 1, 1, 1, 1, 1, 1, 1, 1, 0, 0, 0, 0, 0, 0, 0, 0, 0, 0, 0, 0, 0, 0, 0, 0, 0, 0, 0, 0, 0, 0, 0, 0, 0, 0, 0, 0, 0, 0, 0, 0, 0, 0, 0, 0, 0, 0, 0, 0, 0, 0, 0, 0, 0, 0, 0, 0, 0, 0, 0, 0, 0, 0, 0, 0, 0, 0, 0, 0, 0, 0, 0, 0, 0, 0, 0, 0, 0, 0, 0, 0, 0, 0, 0, 0, 0, 0, 0, 0, 0, 0, 0, 0, 0, 0, 0, 0, 0, 0, 0, 0, 0, 0, 0, 0, 1, 1, 1, 1, 1, 1, 1, 1, 1, 1, 1, 1, 1, 1, 1, 1, 1, 1, 1, 1, 1, 1, 1, 1, 1, 1, 1, 1, 1, 1, 1, 1, 0, 0, 0, 0, 0, 0, 0, 0, 0, 0, 0, 0, 0, 0, 0, 0, 0, 0, 0, 0, 0, 0, 0, 0, 0, 0, 0, 0, 0, 0, 0, 0, 1, 1, 1, 1, 1, 1, 1, 1, 1, 1, 1, 1, 1, 1, 1, 1, 1, 1, 1, 1, 1, 1, 1, 1, 1, 1, 1, 1, 1, 1, 1, 1, 1, 1, 1, 1, 1, 1, 1, 1, 1, 1, 1, 1, 1, 1, 1, 1, 1, 1, 1, 1, 1, 1, 1, 1, 1, 1, 1, 1, 1, 1, 1, 1, 1, 1, 1, 1, 1, 1, 1, 1, 1, 1, 1, 1, 1, 1, 1, 1, 1, 1, 1, 1, 1, 1, 1, 1, 1, 1, 1, 1, 1, 1, 1, 1, 0, 0, 0, 0, 0, 0, 0, 0, 0, 0, 0, 0, 0, 0, 0, 0, 0, 0, 0, 0, 0, 0, 0, 0, 0, 0, 0, 0, 0, 0, 0, 0, 0, 0, 0, 0, 0, 0, 0, 0, 0, 0, 0, 0, 0, 0, 0, 0, 0, 0, 0, 0, 0, 0, 0, 0, 0, 0, 0, 0, 0, 0, 0, 0, 0, 0, 0, 0, 0, 0, 0, 0, 0, 0, 0, 0, 0, 0, 0, 0, 0, 0, 0, 0, 0, 0, 0, 0, 0, 0, 0, 0, 0, 0, 0, 0, 0, 0, 0, 0, 0, 0, 0, 0, 0, 0, 0, 0, 0, 0, 0, 0, 0, 0, 0, 0, 0, 0, 0, 0, 0, 0])
me_circle.materials.append(mat_material_001)
me_circle.materials.append(mat_material_002)
me_circle.use_remesh_preserve_volume = False
me_circle.use_remesh_preserve_attributes = False
me_circle.use_mirror_vertex_groups = False
me_circle.update()

# ---- objects
ob_circle = bpy.data.objects.new('Circle', me_circle)
ob_lamp = bpy.data.objects.new('Lamp', light_lamp)
ob_camera = bpy.data.objects.new('Camera', cam_camera)

# ---- transforms, parenting, visibility, modifiers, constraints
ob_circle.location = (0.0, 0.0, 0.0)
ob_circle.rotation_euler = (0.0, -0.0, -0.01403)
ob_circle.scale = (2.152, 2.152, 2.152)
ob_circle.lineart.crease_threshold = 0.0
_m = ob_circle.modifiers.new('Subsurf', 'SUBSURF')
_m.uv_smooth = 'PRESERVE_CORNERS'
_m.quality = 2
_m.levels = 4
_m.show_only_control_edges = False
ob_lamp.location = (3.23, 2.163, 6.799)
ob_lamp.rotation_euler = (0.6503, 0.05522, 1.866)
ob_lamp.lock_rotations_4d = False
ob_lamp.empty_display_type = 'ARROWS'
ob_lamp.color = (0.0, 0.0, 0.0, 0.0)
ob_lamp.lineart.crease_threshold = 0.0
ob_camera.location = (7.481, -6.508, 5.344)
ob_camera.rotation_euler = (1.109, 0.0, 0.8149)
ob_camera.lock_rotations_4d = False
ob_camera.empty_display_type = 'ARROWS'
ob_camera.color = (0.0, 0.0, 0.0, 0.0)
ob_camera.display_type = 'WIRE'
ob_camera.lineart.crease_threshold = 0.0

# ---- collection membership
col_collection_1.objects.link(ob_circle)
col_collection_1.objects.link(ob_lamp)
col_collection_1.objects.link(ob_camera)

# ---- scene / render settings (as saved in the file)
scene.camera = ob_camera
scene.frame_start = 1; scene.frame_end = 250; scene.frame_set(1)
scene.render.engine = 'BLENDER_EEVEE_NEXT'
scene.render.resolution_percentage = 50
scene.render.dither_intensity = 0.0
scene.cycles.use_denoising = False
scene.cycles.samples = 128
scene.cycles.sampling_pattern = 'TABULATED_SOBOL'
scene.cycles.use_adaptive_sampling = False
scene.cycles.use_light_tree = False
scene.cycles.blur_glossy = 0.0
scene.cycles.sample_clamp_indirect = 0.0
scene.view_settings.view_transform = 'Standard'
bpy.context.view_layer.update()

